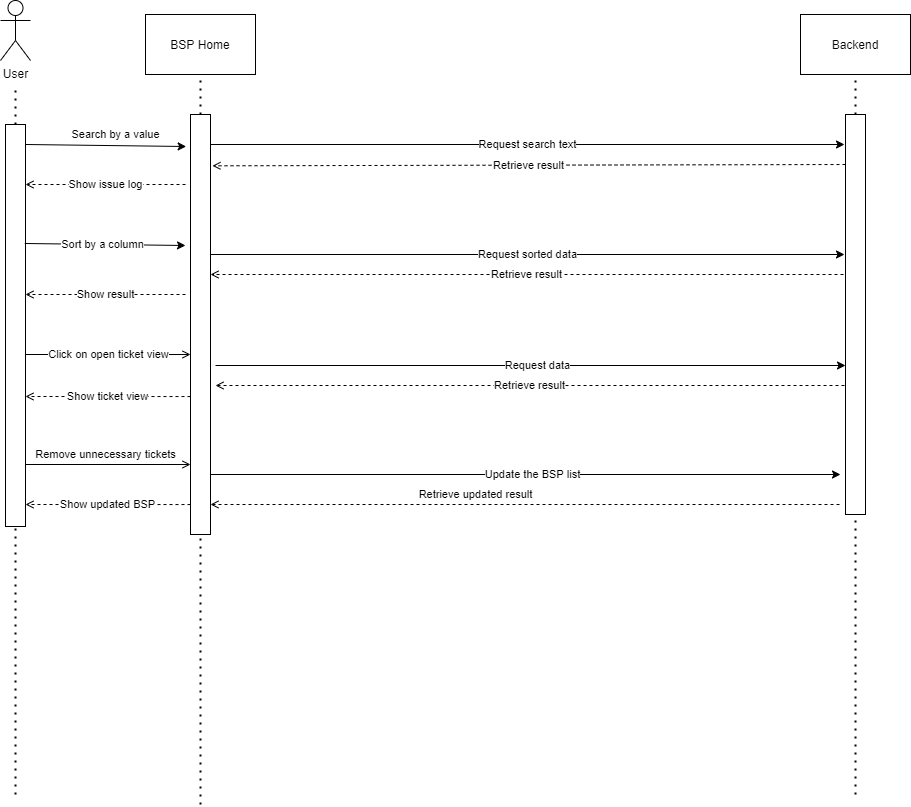

The diagram above was exported from draw.io. Its source (the exported page's mxGraphModel, read from the mxfile embedded in the PNG):
<mxGraphModel dx="1038" dy="1623" grid="1" gridSize="10" guides="1" tooltips="1" connect="1" arrows="1" fold="1" page="1" pageScale="1" pageWidth="850" pageHeight="1100" math="0" shadow="0">
  <root>
    <mxCell id="0" />
    <mxCell id="1" parent="0" />
    <mxCell id="BQI6LxMGw21Amx7-ftZ3-1" value="BSP Home" style="rounded=0;whiteSpace=wrap;html=1;" parent="1" vertex="1">
      <mxGeometry x="190" y="-40" width="110" height="60" as="geometry" />
    </mxCell>
    <mxCell id="BQI6LxMGw21Amx7-ftZ3-2" value="Backend" style="rounded=0;whiteSpace=wrap;html=1;" parent="1" vertex="1">
      <mxGeometry x="845" y="-40" width="110" height="60" as="geometry" />
    </mxCell>
    <mxCell id="BQI6LxMGw21Amx7-ftZ3-3" value="" style="endArrow=none;dashed=1;html=1;dashPattern=1 3;strokeWidth=2;" parent="1" source="BQI6LxMGw21Amx7-ftZ3-14" edge="1">
      <mxGeometry width="50" height="50" relative="1" as="geometry">
        <mxPoint x="60" y="1320" as="sourcePoint" />
        <mxPoint x="60" y="30" as="targetPoint" />
      </mxGeometry>
    </mxCell>
    <mxCell id="BQI6LxMGw21Amx7-ftZ3-4" value="" style="endArrow=none;dashed=1;html=1;dashPattern=1 3;strokeWidth=2;entryX=0.5;entryY=1;entryDx=0;entryDy=0;" parent="1" source="BQI6LxMGw21Amx7-ftZ3-16" target="BQI6LxMGw21Amx7-ftZ3-1" edge="1">
      <mxGeometry width="50" height="50" relative="1" as="geometry">
        <mxPoint x="244.29" y="1320" as="sourcePoint" />
        <mxPoint x="244" y="70" as="targetPoint" />
      </mxGeometry>
    </mxCell>
    <mxCell id="BQI6LxMGw21Amx7-ftZ3-5" value="" style="endArrow=none;dashed=1;html=1;dashPattern=1 3;strokeWidth=2;entryX=0.5;entryY=1;entryDx=0;entryDy=0;" parent="1" source="BQI6LxMGw21Amx7-ftZ3-22" target="BQI6LxMGw21Amx7-ftZ3-2" edge="1">
      <mxGeometry width="50" height="50" relative="1" as="geometry">
        <mxPoint x="894.29" y="1320" as="sourcePoint" />
        <mxPoint x="894" y="70" as="targetPoint" />
      </mxGeometry>
    </mxCell>
    <mxCell id="BQI6LxMGw21Amx7-ftZ3-6" value="Request sorted data" style="endArrow=classic;html=1;" parent="1" edge="1">
      <mxGeometry width="50" height="50" relative="1" as="geometry">
        <mxPoint x="255" y="200" as="sourcePoint" />
        <mxPoint x="889" y="200" as="targetPoint" />
      </mxGeometry>
    </mxCell>
    <mxCell id="BQI6LxMGw21Amx7-ftZ3-7" value="Retrieve result" style="endArrow=open;html=1;dashed=1;endFill=0;" parent="1" edge="1">
      <mxGeometry width="50" height="50" relative="1" as="geometry">
        <mxPoint x="888" y="220" as="sourcePoint" />
        <mxPoint x="255" y="220" as="targetPoint" />
      </mxGeometry>
    </mxCell>
    <mxCell id="BQI6LxMGw21Amx7-ftZ3-8" value="Show result" style="endArrow=open;html=1;dashed=1;endFill=0;" parent="1" edge="1">
      <mxGeometry width="50" height="50" relative="1" as="geometry">
        <mxPoint x="230" y="240" as="sourcePoint" />
        <mxPoint x="70" y="240" as="targetPoint" />
      </mxGeometry>
    </mxCell>
    <mxCell id="BQI6LxMGw21Amx7-ftZ3-9" value="Click on open ticket view" style="endArrow=open;html=1;endFill=0;" parent="1" edge="1">
      <mxGeometry width="50" height="50" relative="1" as="geometry">
        <mxPoint x="70" y="300" as="sourcePoint" />
        <mxPoint x="235" y="300" as="targetPoint" />
      </mxGeometry>
    </mxCell>
    <mxCell id="BQI6LxMGw21Amx7-ftZ3-14" value="" style="rounded=0;whiteSpace=wrap;html=1;" parent="1" vertex="1">
      <mxGeometry x="50" y="70" width="20" height="402" as="geometry" />
    </mxCell>
    <mxCell id="BQI6LxMGw21Amx7-ftZ3-15" value="" style="endArrow=none;dashed=1;html=1;dashPattern=1 3;strokeWidth=2;" parent="1" target="BQI6LxMGw21Amx7-ftZ3-14" edge="1">
      <mxGeometry width="50" height="50" relative="1" as="geometry">
        <mxPoint x="60" y="740" as="sourcePoint" />
        <mxPoint x="60" y="150" as="targetPoint" />
      </mxGeometry>
    </mxCell>
    <mxCell id="BQI6LxMGw21Amx7-ftZ3-16" value="" style="rounded=0;whiteSpace=wrap;html=1;" parent="1" vertex="1">
      <mxGeometry x="235" y="60" width="20" height="420" as="geometry" />
    </mxCell>
    <mxCell id="BQI6LxMGw21Amx7-ftZ3-17" value="" style="endArrow=none;dashed=1;html=1;dashPattern=1 3;strokeWidth=2;" parent="1" target="BQI6LxMGw21Amx7-ftZ3-16" edge="1">
      <mxGeometry width="50" height="50" relative="1" as="geometry">
        <mxPoint x="245" y="750" as="sourcePoint" />
        <mxPoint x="244.28999999999996" y="149.9999999999999" as="targetPoint" />
      </mxGeometry>
    </mxCell>
    <mxCell id="BQI6LxMGw21Amx7-ftZ3-18" value="User&lt;br&gt;" style="shape=umlActor;verticalLabelPosition=bottom;verticalAlign=top;html=1;outlineConnect=0;" parent="1" vertex="1">
      <mxGeometry x="45" y="-54" width="30" height="60" as="geometry" />
    </mxCell>
    <mxCell id="BQI6LxMGw21Amx7-ftZ3-19" value="Request data" style="endArrow=classic;html=1;" parent="1" edge="1">
      <mxGeometry x="0.0236" width="50" height="50" relative="1" as="geometry">
        <mxPoint x="260" y="311" as="sourcePoint" />
        <mxPoint x="890" y="311" as="targetPoint" />
        <mxPoint as="offset" />
      </mxGeometry>
    </mxCell>
    <mxCell id="BQI6LxMGw21Amx7-ftZ3-20" value="Retrieve result" style="endArrow=open;html=1;dashed=1;endFill=0;" parent="1" edge="1">
      <mxGeometry width="50" height="50" relative="1" as="geometry">
        <mxPoint x="889" y="331" as="sourcePoint" />
        <mxPoint x="260" y="331" as="targetPoint" />
      </mxGeometry>
    </mxCell>
    <mxCell id="BQI6LxMGw21Amx7-ftZ3-21" value="Show ticket view" style="endArrow=open;html=1;dashed=1;endFill=0;exitX=0.25;exitY=0.277;exitDx=0;exitDy=0;exitPerimeter=0;" parent="1" edge="1">
      <mxGeometry width="50" height="50" relative="1" as="geometry">
        <mxPoint x="235" y="342.05200000000013" as="sourcePoint" />
        <mxPoint x="70" y="342" as="targetPoint" />
      </mxGeometry>
    </mxCell>
    <mxCell id="BQI6LxMGw21Amx7-ftZ3-22" value="" style="rounded=0;whiteSpace=wrap;html=1;" parent="1" vertex="1">
      <mxGeometry x="890" y="60" width="20" height="400" as="geometry" />
    </mxCell>
    <mxCell id="BQI6LxMGw21Amx7-ftZ3-23" value="" style="endArrow=none;dashed=1;html=1;dashPattern=1 3;strokeWidth=2;" parent="1" target="BQI6LxMGw21Amx7-ftZ3-22" edge="1">
      <mxGeometry width="50" height="50" relative="1" as="geometry">
        <mxPoint x="900" y="740" as="sourcePoint" />
        <mxPoint x="894.29" y="150" as="targetPoint" />
      </mxGeometry>
    </mxCell>
    <mxCell id="BQI6LxMGw21Amx7-ftZ3-24" value="Sort by a column" style="endArrow=classic;html=1;exitX=0.965;exitY=0.296;exitDx=0;exitDy=0;exitPerimeter=0;" parent="1" source="BQI6LxMGw21Amx7-ftZ3-14" edge="1">
      <mxGeometry x="-0.0303" width="50" height="50" relative="1" as="geometry">
        <mxPoint x="79.99999999999977" y="191" as="sourcePoint" />
        <mxPoint x="230" y="191" as="targetPoint" />
        <mxPoint as="offset" />
      </mxGeometry>
    </mxCell>
    <mxCell id="BQI6LxMGw21Amx7-ftZ3-25" value="Show issue log" style="endArrow=open;html=1;dashed=1;endFill=0;" parent="1" edge="1">
      <mxGeometry width="50" height="50" relative="1" as="geometry">
        <mxPoint x="230" y="130" as="sourcePoint" />
        <mxPoint x="69.99999999999977" y="130" as="targetPoint" />
        <mxPoint as="offset" />
      </mxGeometry>
    </mxCell>
    <mxCell id="BQI6LxMGw21Amx7-ftZ3-26" value="Request search text" style="endArrow=classic;html=1;" parent="1" edge="1">
      <mxGeometry width="50" height="50" relative="1" as="geometry">
        <mxPoint x="255" y="90" as="sourcePoint" />
        <mxPoint x="889" y="90" as="targetPoint" />
      </mxGeometry>
    </mxCell>
    <mxCell id="BQI6LxMGw21Amx7-ftZ3-27" value="Retrieve result" style="endArrow=open;html=1;dashed=1;endFill=0;exitX=-0.047;exitY=0.151;exitDx=0;exitDy=0;exitPerimeter=0;" parent="1" edge="1">
      <mxGeometry width="50" height="50" relative="1" as="geometry">
        <mxPoint x="890" y="109.99599999999987" as="sourcePoint" />
        <mxPoint x="256.94000000000005" y="111.29999999999995" as="targetPoint" />
      </mxGeometry>
    </mxCell>
    <mxCell id="BQI6LxMGw21Amx7-ftZ3-28" value="Search by a value" style="endArrow=classic;html=1;exitX=0.965;exitY=0.296;exitDx=0;exitDy=0;exitPerimeter=0;" parent="1" edge="1">
      <mxGeometry x="0.1184" y="11" width="50" height="50" relative="1" as="geometry">
        <mxPoint x="70" y="90.00199999999995" as="sourcePoint" />
        <mxPoint x="230.70000000000005" y="92.00999999999999" as="targetPoint" />
        <mxPoint as="offset" />
      </mxGeometry>
    </mxCell>
    <mxCell id="BQI6LxMGw21Amx7-ftZ3-33" value="Remove unnecessary tickets" style="endArrow=open;html=1;endFill=0;" parent="1" edge="1">
      <mxGeometry x="-0.0303" y="10" width="50" height="50" relative="1" as="geometry">
        <mxPoint x="70" y="410" as="sourcePoint" />
        <mxPoint x="235" y="410" as="targetPoint" />
        <mxPoint as="offset" />
      </mxGeometry>
    </mxCell>
    <mxCell id="BQI6LxMGw21Amx7-ftZ3-34" value="Update the BSP list" style="endArrow=classic;html=1;" parent="1" edge="1">
      <mxGeometry x="0.0236" width="50" height="50" relative="1" as="geometry">
        <mxPoint x="255" y="420" as="sourcePoint" />
        <mxPoint x="885" y="420" as="targetPoint" />
        <mxPoint as="offset" />
      </mxGeometry>
    </mxCell>
    <mxCell id="BQI6LxMGw21Amx7-ftZ3-35" value="Retrieve updated result" style="endArrow=open;html=1;dashed=1;endFill=0;" parent="1" edge="1">
      <mxGeometry x="0.1574" y="-10" width="50" height="50" relative="1" as="geometry">
        <mxPoint x="884" y="450" as="sourcePoint" />
        <mxPoint x="255" y="450" as="targetPoint" />
        <mxPoint as="offset" />
      </mxGeometry>
    </mxCell>
    <mxCell id="BQI6LxMGw21Amx7-ftZ3-36" value="Show updated BSP" style="endArrow=open;html=1;dashed=1;endFill=0;exitX=0.25;exitY=0.277;exitDx=0;exitDy=0;exitPerimeter=0;" parent="1" edge="1">
      <mxGeometry width="50" height="50" relative="1" as="geometry">
        <mxPoint x="235" y="450.05200000000013" as="sourcePoint" />
        <mxPoint x="70" y="450" as="targetPoint" />
      </mxGeometry>
    </mxCell>
  </root>
</mxGraphModel>